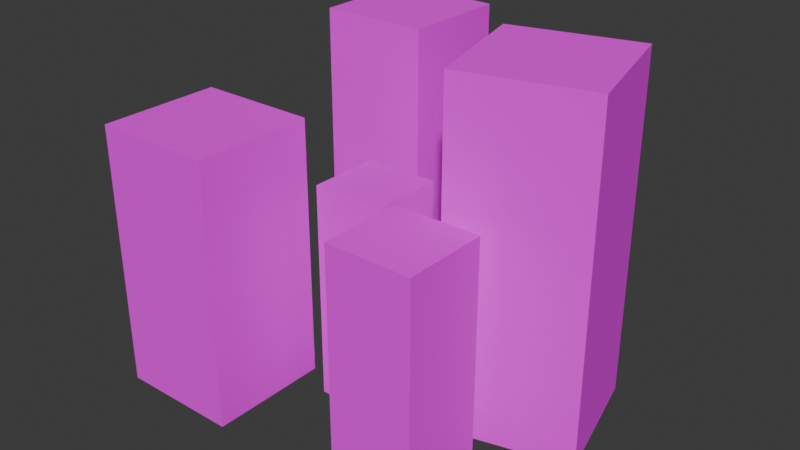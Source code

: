 # Source: city_scape_1.blend  (saved by Blender 4.4.30; exported with 4.5.12 LTS)
import bpy
from mathutils import Matrix  # noqa: F401  (used for matrix-valued properties, if any)

bpy.ops.wm.read_factory_settings(use_empty=True)
scene = bpy.context.scene
scene.name = 'Scene'

# ---- collections
col_collection = bpy.data.collections.new('Collection'); scene.collection.children.link(col_collection)

# ---- images (referenced by path relative to the original .blend; pixels are not part of the script)
import os
ASSET_DIR = os.environ.get("B2B_ASSET_DIR", "")  # directory of the original .blend (textures are referenced by path, not embedded)
HERE = os.path.dirname(os.path.abspath(__file__))  # packed textures are extracted next to this script under _unpacked/

def load_image(name, relpath, width, height, colorspace="sRGB"):
    """Load a texture the original file referenced (path relative to the .blend, or extracted next to this script)."""
    p = next((c for c in (os.path.join(HERE, relpath), os.path.join(ASSET_DIR, relpath)) if relpath and os.path.exists(c)), "")
    if p:
        img = bpy.data.images.load(p, check_existing=True)
        img.name = name
    else:  # same state as the original file: an image datablock whose file is absent (Cycles renders it pink)
        img = bpy.data.images.new(name, width, height)
        img.source = "FILE"
        img.filepath = "//" + (relpath or name)
    img.colorspace_settings.name = colorspace
    return img
img_building_texturex_png = load_image('building_texturex.png', 'building_texturex.png', 1024, 1024, 'sRGB')

# ---- materials (node trees are filled in below, after node groups)
mat_city = bpy.data.materials.new('City')

# ---- material node trees
mat_city.use_nodes = True; mat_city.node_tree.nodes.clear()
_N = mat_city.node_tree.nodes; _L = mat_city.node_tree.links
n0 = _N.new('ShaderNodeBsdfPrincipled'); n0.name = 'Principled BSDF'; n0.location = (10, 300)
n0.inputs[2].default_value = 1.0
n1 = _N.new('ShaderNodeOutputMaterial'); n1.name = 'Material Output'; n1.location = (300, 300)
n2 = _N.new('ShaderNodeTexImage'); n2.name = 'Image Texture'; n2.location = (-280, 280)
n2.image = img_building_texturex_png
n2.interpolation = 'Closest'
_L.new(n0.outputs[0], n1.inputs[0])
_L.new(n2.outputs[0], n0.inputs[0])
n1.is_active_output = True

# ---- world
world_world = bpy.data.worlds.new('World'); scene.world = world_world
world_world.use_nodes = True; world_world.node_tree.nodes.clear()
_N = world_world.node_tree.nodes; _L = world_world.node_tree.links
n0 = _N.new('ShaderNodeOutputWorld'); n0.name = 'World Output'; n0.location = (300, 300)
n1 = _N.new('ShaderNodeBackground'); n1.name = 'Background'; n1.location = (10, 300)
n1.inputs[0].default_value = (0.05088, 0.05088, 0.05088, 1.0)
_L.new(n1.outputs[0], n0.inputs[0])
n0.is_active_output = True
world_world.color = (0.05088, 0.05088, 0.05088)
world_world.sun_shadow_jitter_overblur = 0.0

# ---- meshes
me_cube_001 = bpy.data.meshes.new('Cube.001')
me_cube_001.from_pydata([(3.465, 3.465, 10.42), (3.465, 3.465, -10.42), (3.465, -3.465, 10.42), (3.465, -3.465, -10.42), (-3.465, 3.465, 10.42), (-3.465, 3.465, -10.42), (-3.465, -3.465, 10.42), (-3.465, -3.465, -10.42)], [], [(0, 4, 6, 2), (3, 2, 6, 7), (7, 6, 4, 5), (5, 1, 3, 7), (1, 0, 2, 3), (5, 4, 0, 1)])
_uv = me_cube_001.uv_layers.new(name='UVMap')
_uv.uv.foreach_set('vector', [0.513, 0.6713, 0.513, 0.7891, 0.3952, 0.7891, 0.3952, 0.6713, 0.6922, 0.002742, 0.6922, 0.4995, 0.5271, 0.4995, 0.5271, 0.002742, 0.8525, 0.008537, 0.8525, 0.4999, 0.6892, 0.4999, 0.6892, 0.008537, 0.2282, 0.8488, 0.2282, 0.9302, 0.1468, 0.9302, 0.1468, 0.8488, 0.6954, 0.01666, 0.6954, 0.4956, 0.5362, 0.4956, 0.5362, 0.01666, 0.7738, 0.004663, 0.7738, 0.5004, 0.6091, 0.5004, 0.6091, 0.004663])
me_cube_001.materials.append(mat_city)
me_cube_001.use_mirror_vertex_groups = False
me_cube_001.update()
me_cube_002 = bpy.data.meshes.new('Cube.002')
me_cube_002.from_pydata([(4.113, 4.113, 10.87), (4.113, 4.113, -10.87), (4.113, -4.113, 10.87), (4.113, -4.113, -10.87), (-4.113, 4.113, 10.87), (-4.113, 4.113, -10.87), (-4.113, -4.113, 10.87), (-4.113, -4.113, -10.87)], [], [(0, 4, 6, 2), (3, 2, 6, 7), (7, 6, 4, 5), (5, 1, 3, 7), (1, 0, 2, 3), (5, 4, 0, 1)])
_uv = me_cube_002.uv_layers.new(name='UVMap')
_uv.uv.foreach_set('vector', [0.767, 0.2037, 0.767, 0.3003, 0.6704, 0.3003, 0.6704, 0.2037, 0.4483, 0.4085, 0.00182, 0.4085, 0.00182, 0.2395, 0.4483, 0.2395, 0.4494, 0.4104, 0.003635, 0.4104, 0.003635, 0.2417, 0.4494, 0.2417, 0.9007, 0.8912, 0.9007, 0.9878, 0.8041, 0.9878, 0.8041, 0.8912, 0.4372, 0.413, 0.005115, 0.413, 0.005115, 0.2494, 0.4372, 0.2494, 0.4664, 0.4136, 0.004039, 0.4136, 0.004039, 0.2385, 0.4664, 0.2385])
me_cube_002.materials.append(mat_city)
me_cube_002.use_mirror_vertex_groups = False
me_cube_002.update()
me_cube_003 = bpy.data.meshes.new('Cube.003')
me_cube_003.from_pydata([(5.123, 5.123, 18.42), (5.123, 5.123, -13.9), (5.123, -5.123, 18.42), (5.123, -5.123, -13.9), (-5.123, 5.123, 18.42), (-5.123, 5.123, -13.9), (-5.123, -5.123, 18.42), (-5.123, -5.123, -13.9)], [], [(0, 4, 6, 2), (3, 2, 6, 7), (7, 6, 4, 5), (5, 1, 3, 7), (1, 0, 2, 3), (5, 4, 0, 1)])
_uv = me_cube_003.uv_layers.new(name='UVMap')
_uv.uv.foreach_set('vector', [0.738, 0.2881, 0.738, 0.4084, 0.6177, 0.4084, 0.6177, 0.2881, 0.2347, 0.4964, 0.2347, 0.0004709, 0.3919, 0.0004709, 0.3919, 0.4964, 0.3093, 0.4979, 0.3093, 0.004302, 0.4658, 0.004302, 0.4658, 0.4979, 0.7075, 0.8796, 0.7075, 1.0, 0.5871, 1.0, 0.5871, 0.8796, 0.2372, 0.4863, 0.2372, 0.0009246, 0.391, 0.0009246, 0.391, 0.4863, 0.08793, 0.5004, 0.08793, 0.002402, 0.2458, 0.002402, 0.2458, 0.5004])
me_cube_003.materials.append(mat_city)
me_cube_003.use_mirror_vertex_groups = False
me_cube_003.update()
me_cube_004 = bpy.data.meshes.new('Cube.004')
me_cube_004.from_pydata([(4.483, 7.614, 16.51), (4.483, 7.614, -16.51), (7.614, -4.483, 16.51), (7.614, -4.483, -16.51), (-7.614, 4.483, 16.51), (-7.614, 4.483, -16.51), (-4.483, -7.614, 16.51), (-4.483, -7.614, -16.51)], [], [(0, 4, 6, 2), (3, 2, 6, 7), (7, 6, 4, 5), (5, 1, 3, 7), (1, 0, 2, 3), (5, 4, 0, 1)])
_uv = me_cube_004.uv_layers.new(name='UVMap')
_uv.uv.foreach_set('vector', [0.3896, 0.7212, 0.3896, 0.6027, 0.5081, 0.6027, 0.5081, 0.7212, 0.3377, 0.997, 0.3377, 0.5431, 0.5095, 0.5431, 0.5095, 0.997, 0.5063, 0.5357, 0.5063, 0.9966, 0.3319, 0.9966, 0.3319, 0.5357, 0.1468, 0.7674, 0.1468, 0.9142, -8.986e-09, 0.9142, -1.174e-08, 0.7674, 0.5065, 0.5491, 0.5065, 0.9988, 0.3362, 0.9988, 0.3362, 0.5491, 0.3353, 1.002, 0.3353, 0.5541, 0.5047, 0.5541, 0.5047, 1.002])
me_cube_004.materials.append(mat_city)
me_cube_004.use_mirror_vertex_groups = False
me_cube_004.update()
me_cube_005 = bpy.data.meshes.new('Cube.005')
me_cube_005.from_pydata([(4.657, 5.847, 14.79), (4.657, 5.847, -10.58), (4.657, -5.847, 14.79), (4.657, -5.847, -10.58), (-7.036, 5.847, 14.79), (-7.036, 5.847, -10.58), (-7.036, -5.847, 14.79), (-7.036, -5.847, -10.58)], [], [(0, 4, 6, 2), (3, 2, 6, 7), (7, 6, 4, 5), (5, 1, 3, 7), (1, 0, 2, 3), (5, 4, 0, 1)])
_uv = me_cube_005.uv_layers.new(name='UVMap')
_uv.uv.foreach_set('vector', [0.5003, 0.7548, 0.5003, 0.8514, 0.4036, 0.8514, 0.4036, 0.7548, 0.5226, 0.9954, 0.5226, 0.5314, 0.6982, 0.5314, 0.6982, 0.9954, 0.8157, 0.9887, 0.8157, 0.5354, 0.9873, 0.5354, 0.9873, 0.9887, 0.9007, 0.8912, 0.9007, 0.9878, 0.8041, 0.9878, 0.8041, 0.8912, 0.6569, 0.9979, 0.6569, 0.531, 0.8336, 0.531, 0.8336, 0.9979, 0.7647, 0.9952, 0.7647, 0.5319, 0.9401, 0.5319, 0.9401, 0.9952])
me_cube_005.materials.append(mat_city)
me_cube_005.use_mirror_vertex_groups = False
me_cube_005.update()

# ---- objects
ob_cube_001 = bpy.data.objects.new('Cube.001', me_cube_001)
ob_cube_002 = bpy.data.objects.new('Cube.002', me_cube_002)
ob_cube_003 = bpy.data.objects.new('Cube.003', me_cube_003)
ob_cube_004 = bpy.data.objects.new('Cube.004', me_cube_004)
ob_cube_005 = bpy.data.objects.new('Cube.005', me_cube_005)

# ---- transforms, parenting, visibility, modifiers, constraints
ob_cube_001.location = (-2.383, 9.435, 10.41)
ob_cube_001.lock_rotations_4d = False
ob_cube_001.empty_display_type = 'ARROWS'
ob_cube_001.lineart.crease_threshold = 0.0
ob_cube_002.location = (6.542, 2.271, 10.58)
ob_cube_002.lock_rotations_4d = False
ob_cube_002.empty_display_type = 'ARROWS'
ob_cube_002.lineart.crease_threshold = 0.0
ob_cube_003.location = (-9.101, 22.14, 13.48)
ob_cube_003.lock_rotations_4d = False
ob_cube_003.empty_display_type = 'ARROWS'
ob_cube_003.lineart.crease_threshold = 0.0
ob_cube_004.location = (9.738, 16.2, 16.24)
ob_cube_004.lock_rotations_4d = False
ob_cube_004.empty_display_type = 'ARROWS'
ob_cube_004.lineart.crease_threshold = 0.0
ob_cube_005.location = (-13.7, 2.271, 10.58)
ob_cube_005.lock_rotations_4d = False
ob_cube_005.empty_display_type = 'ARROWS'
ob_cube_005.lineart.crease_threshold = 0.0

# ---- collection membership
col_collection.objects.link(ob_cube_001)
col_collection.objects.link(ob_cube_002)
col_collection.objects.link(ob_cube_003)
col_collection.objects.link(ob_cube_004)
col_collection.objects.link(ob_cube_005)

# ---- scene / render settings (as saved in the file)
scene.frame_start = 1; scene.frame_end = 250; scene.frame_set(1)
scene.render.engine = 'BLENDER_EEVEE_NEXT'
bpy.context.view_layer.update()

# ---- added for rendering (the .blend has no active camera and no usable light): camera, sun
cam_auto = bpy.data.cameras.new('AutoCamera')
cam_auto.lens = 50.0
cam_auto.sensor_width = 36.0
cam_auto.clip_end = 1000.0
ob_auto_camera = bpy.data.objects.new('AutoCamera', cam_auto)
scene.collection.objects.link(ob_auto_camera)
ob_auto_camera.location = (53.055, -53.856, 59.9672)
ob_auto_camera.rotation_euler = (1.09748, -7.21219e-08, 0.694738)
scene.camera = ob_auto_camera
light_auto_sun = bpy.data.lights.new('AutoSun', 'SUN')
light_auto_sun.energy = 3.0
light_auto_sun.angle = 0.0523599
ob_auto_sun = bpy.data.objects.new('AutoSun', light_auto_sun)
scene.collection.objects.link(ob_auto_sun)
ob_auto_sun.rotation_euler = (0.872665, 0.174533, 0.523599)
bpy.context.view_layer.update()
